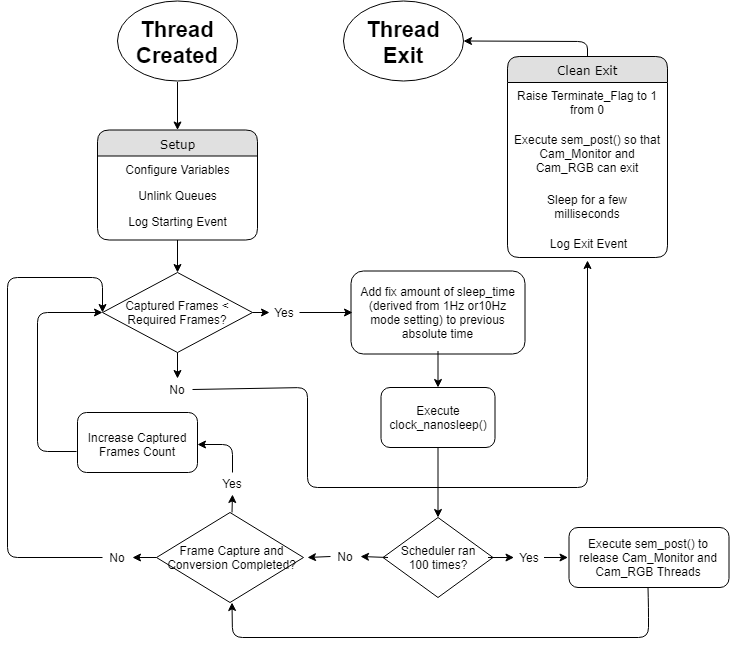

The diagram above was exported from draw.io. Its source (the exported page's mxGraphModel, read from the mxfile embedded in the PNG):
<mxGraphModel dx="1422" dy="702" grid="1" gridSize="10" guides="1" tooltips="1" connect="1" arrows="1" fold="1" page="1" pageScale="1" pageWidth="1100" pageHeight="850" background="#ffffff" math="0" shadow="0">
  <root>
    <mxCell id="0" />
    <mxCell id="1" parent="0" />
    <mxCell id="2" value="" style="rounded=1;whiteSpace=wrap;html=1;" vertex="1" parent="1">
      <mxGeometry x="433.5" y="303.5" width="174" height="83" as="geometry" />
    </mxCell>
    <mxCell id="3" value="" style="rounded=1;whiteSpace=wrap;html=1;" vertex="1" parent="1">
      <mxGeometry x="463.5" y="420" width="114" height="60" as="geometry" />
    </mxCell>
    <mxCell id="4" value="Execute clock_nanosleep()" style="text;html=1;strokeColor=none;fillColor=none;align=center;verticalAlign=middle;whiteSpace=wrap;rounded=0;" vertex="1" parent="1">
      <mxGeometry x="465.5" y="420" width="110" height="60" as="geometry" />
    </mxCell>
    <mxCell id="5" value="Setup" style="swimlane;html=1;fontStyle=0;childLayout=stackLayout;horizontal=1;startSize=26;fillColor=#e0e0e0;horizontalStack=0;resizeParent=1;resizeLast=0;collapsible=1;marginBottom=0;swimlaneFillColor=#ffffff;align=center;rounded=1;shadow=0;comic=0;labelBackgroundColor=none;strokeColor=#000000;strokeWidth=1;fontFamily=Verdana;fontSize=12;fontColor=#000000;" vertex="1" parent="1">
      <mxGeometry x="180" y="162.5" width="160" height="110" as="geometry" />
    </mxCell>
    <mxCell id="6" value="Configure Variables" style="text;html=1;strokeColor=none;fillColor=none;spacingLeft=4;spacingRight=4;whiteSpace=wrap;overflow=hidden;rotatable=0;points=[[0,0.5],[1,0.5]];portConstraint=eastwest;align=center;" vertex="1" parent="5">
      <mxGeometry y="26" width="160" height="26" as="geometry" />
    </mxCell>
    <mxCell id="7" value="Unlink Queues" style="text;html=1;strokeColor=none;fillColor=none;spacingLeft=4;spacingRight=4;whiteSpace=wrap;overflow=hidden;rotatable=0;points=[[0,0.5],[1,0.5]];portConstraint=eastwest;align=center;" vertex="1" parent="5">
      <mxGeometry y="52" width="160" height="26" as="geometry" />
    </mxCell>
    <mxCell id="8" value="Log Starting Event" style="text;html=1;strokeColor=none;fillColor=none;spacingLeft=4;spacingRight=4;whiteSpace=wrap;overflow=hidden;rotatable=0;points=[[0,0.5],[1,0.5]];portConstraint=eastwest;align=center;" vertex="1" parent="5">
      <mxGeometry y="78" width="160" height="26" as="geometry" />
    </mxCell>
    <mxCell id="9" value="" style="ellipse;whiteSpace=wrap;html=1;" vertex="1" parent="1">
      <mxGeometry x="200" y="33.5" width="120" height="80" as="geometry" />
    </mxCell>
    <mxCell id="10" value="&lt;font size=&quot;1&quot;&gt;&lt;b style=&quot;font-size: 22px&quot;&gt;Thread Created&lt;/b&gt;&lt;/font&gt;" style="text;html=1;strokeColor=none;fillColor=none;align=center;verticalAlign=middle;whiteSpace=wrap;rounded=0;" vertex="1" parent="1">
      <mxGeometry x="210" y="34.5" width="100" height="80" as="geometry" />
    </mxCell>
    <mxCell id="11" value="" style="ellipse;whiteSpace=wrap;html=1;" vertex="1" parent="1">
      <mxGeometry x="426" y="33.5" width="120" height="80" as="geometry" />
    </mxCell>
    <mxCell id="12" value="&lt;font size=&quot;1&quot;&gt;&lt;b style=&quot;font-size: 22px&quot;&gt;Thread Exit&lt;/b&gt;&lt;/font&gt;" style="text;html=1;strokeColor=none;fillColor=none;align=center;verticalAlign=middle;whiteSpace=wrap;rounded=0;" vertex="1" parent="1">
      <mxGeometry x="436" y="34.5" width="100" height="80" as="geometry" />
    </mxCell>
    <mxCell id="13" value="" style="endArrow=classic;html=1;exitX=0.5;exitY=1;exitDx=0;exitDy=0;entryX=0.5;entryY=0;entryDx=0;entryDy=0;" edge="1" source="10" target="5" parent="1">
      <mxGeometry width="50" height="50" relative="1" as="geometry">
        <mxPoint x="730" y="150.5" as="sourcePoint" />
        <mxPoint x="780" y="100.5" as="targetPoint" />
      </mxGeometry>
    </mxCell>
    <mxCell id="14" value="" style="rhombus;whiteSpace=wrap;html=1;" vertex="1" parent="1">
      <mxGeometry x="185" y="305" width="150" height="80" as="geometry" />
    </mxCell>
    <mxCell id="15" value="Captured Frames &amp;lt; Required Frames?" style="text;html=1;strokeColor=none;fillColor=none;align=center;verticalAlign=middle;whiteSpace=wrap;rounded=0;" vertex="1" parent="1">
      <mxGeometry x="185" y="305" width="150" height="80" as="geometry" />
    </mxCell>
    <mxCell id="16" value="" style="endArrow=classic;html=1;exitX=1;exitY=0.5;exitDx=0;exitDy=0;entryX=0;entryY=0.5;entryDx=0;entryDy=0;" edge="1" source="15" target="17" parent="1">
      <mxGeometry width="50" height="50" relative="1" as="geometry">
        <mxPoint x="430" y="350" as="sourcePoint" />
        <mxPoint x="370" y="345" as="targetPoint" />
      </mxGeometry>
    </mxCell>
    <mxCell id="17" value="Yes" style="text;html=1;strokeColor=none;fillColor=none;align=center;verticalAlign=middle;whiteSpace=wrap;rounded=0;" vertex="1" parent="1">
      <mxGeometry x="352" y="334" width="30" height="22" as="geometry" />
    </mxCell>
    <mxCell id="18" value="Add fix amount of sleep_time (derived from 1Hz or10Hz mode setting) to previous absolute time" style="text;html=1;strokeColor=none;fillColor=none;align=center;verticalAlign=middle;whiteSpace=wrap;rounded=0;" vertex="1" parent="1">
      <mxGeometry x="435" y="306.5" width="171" height="77" as="geometry" />
    </mxCell>
    <mxCell id="19" value="" style="rhombus;whiteSpace=wrap;html=1;" vertex="1" parent="1">
      <mxGeometry x="465.5" y="550" width="110" height="80" as="geometry" />
    </mxCell>
    <mxCell id="20" value="Scheduler ran 100 times?" style="text;html=1;strokeColor=none;fillColor=none;align=center;verticalAlign=middle;whiteSpace=wrap;rounded=0;" vertex="1" parent="1">
      <mxGeometry x="470.5" y="550" width="100" height="80" as="geometry" />
    </mxCell>
    <mxCell id="21" value="Yes" style="text;html=1;strokeColor=none;fillColor=none;align=center;verticalAlign=middle;whiteSpace=wrap;rounded=0;" vertex="1" parent="1">
      <mxGeometry x="596.5" y="579" width="30" height="22" as="geometry" />
    </mxCell>
    <mxCell id="22" value="" style="rounded=1;whiteSpace=wrap;html=1;" vertex="1" parent="1">
      <mxGeometry x="651.5" y="560" width="160" height="60" as="geometry" />
    </mxCell>
    <mxCell id="23" value="Execute sem_post() to release Cam_Monitor and Cam_RGB Threads" style="text;html=1;strokeColor=none;fillColor=none;align=center;verticalAlign=middle;whiteSpace=wrap;rounded=0;" vertex="1" parent="1">
      <mxGeometry x="650.5" y="560" width="160" height="60" as="geometry" />
    </mxCell>
    <mxCell id="24" value="" style="rhombus;whiteSpace=wrap;html=1;" vertex="1" parent="1">
      <mxGeometry x="239" y="545" width="147" height="90" as="geometry" />
    </mxCell>
    <mxCell id="25" value="Frame Capture and Conversion Completed?" style="text;html=1;strokeColor=none;fillColor=none;align=center;verticalAlign=middle;whiteSpace=wrap;rounded=0;" vertex="1" parent="1">
      <mxGeometry x="239" y="545" width="151" height="90" as="geometry" />
    </mxCell>
    <mxCell id="26" value="No" style="text;html=1;strokeColor=none;fillColor=none;align=center;verticalAlign=middle;whiteSpace=wrap;rounded=0;" vertex="1" parent="1">
      <mxGeometry x="413" y="578" width="30" height="22" as="geometry" />
    </mxCell>
    <mxCell id="27" value="" style="rounded=1;whiteSpace=wrap;html=1;" vertex="1" parent="1">
      <mxGeometry x="160" y="445" width="120" height="60" as="geometry" />
    </mxCell>
    <mxCell id="28" value="Increase Captured Frames Count" style="text;html=1;strokeColor=none;fillColor=none;align=center;verticalAlign=middle;whiteSpace=wrap;rounded=0;" vertex="1" parent="1">
      <mxGeometry x="160" y="450" width="120" height="54" as="geometry" />
    </mxCell>
    <mxCell id="29" value="" style="endArrow=classic;html=1;exitX=0;exitY=0.5;exitDx=0;exitDy=0;entryX=1;entryY=0.5;entryDx=0;entryDy=0;" edge="1" source="20" target="26" parent="1">
      <mxGeometry width="50" height="50" relative="1" as="geometry">
        <mxPoint x="650" y="460" as="sourcePoint" />
        <mxPoint x="700" y="410" as="targetPoint" />
      </mxGeometry>
    </mxCell>
    <mxCell id="30" value="" style="endArrow=classic;html=1;exitX=1;exitY=0.5;exitDx=0;exitDy=0;entryX=0;entryY=0.5;entryDx=0;entryDy=0;" edge="1" source="20" target="21" parent="1">
      <mxGeometry width="50" height="50" relative="1" as="geometry">
        <mxPoint x="760" y="410" as="sourcePoint" />
        <mxPoint x="810" y="360" as="targetPoint" />
      </mxGeometry>
    </mxCell>
    <mxCell id="31" value="" style="endArrow=classic;html=1;exitX=1;exitY=0.5;exitDx=0;exitDy=0;" edge="1" source="21" target="23" parent="1">
      <mxGeometry width="50" height="50" relative="1" as="geometry">
        <mxPoint x="710" y="430" as="sourcePoint" />
        <mxPoint x="760" y="380" as="targetPoint" />
      </mxGeometry>
    </mxCell>
    <mxCell id="32" value="" style="endArrow=classic;html=1;exitX=0.5;exitY=1;exitDx=0;exitDy=0;entryX=0.5;entryY=1;entryDx=0;entryDy=0;" edge="1" source="23" target="25" parent="1">
      <mxGeometry width="50" height="50" relative="1" as="geometry">
        <mxPoint x="860" y="480" as="sourcePoint" />
        <mxPoint x="910" y="430" as="targetPoint" />
        <Array as="points">
          <mxPoint x="731" y="640" />
          <mxPoint x="731" y="670" />
          <mxPoint x="315" y="670" />
        </Array>
      </mxGeometry>
    </mxCell>
    <mxCell id="33" value="" style="endArrow=classic;html=1;exitX=0;exitY=0.5;exitDx=0;exitDy=0;entryX=1;entryY=0.5;entryDx=0;entryDy=0;" edge="1" source="26" target="25" parent="1">
      <mxGeometry width="50" height="50" relative="1" as="geometry">
        <mxPoint x="860" y="440" as="sourcePoint" />
        <mxPoint x="910" y="390" as="targetPoint" />
      </mxGeometry>
    </mxCell>
    <mxCell id="34" value="" style="endArrow=classic;html=1;entryX=0;entryY=0.5;entryDx=0;entryDy=0;exitX=-0.008;exitY=0.63;exitDx=0;exitDy=0;exitPerimeter=0;" edge="1" source="28" target="15" parent="1">
      <mxGeometry width="50" height="50" relative="1" as="geometry">
        <mxPoint x="-130" y="390" as="sourcePoint" />
        <mxPoint x="-80" y="340" as="targetPoint" />
        <Array as="points">
          <mxPoint x="120" y="484" />
          <mxPoint x="120" y="345" />
        </Array>
      </mxGeometry>
    </mxCell>
    <mxCell id="35" value="Yes" style="text;html=1;strokeColor=none;fillColor=none;align=center;verticalAlign=middle;whiteSpace=wrap;rounded=0;" vertex="1" parent="1">
      <mxGeometry x="300" y="505" width="30" height="22" as="geometry" />
    </mxCell>
    <mxCell id="36" value="" style="endArrow=classic;html=1;exitX=0.5;exitY=0;exitDx=0;exitDy=0;entryX=0.5;entryY=1;entryDx=0;entryDy=0;" edge="1" source="25" target="35" parent="1">
      <mxGeometry width="50" height="50" relative="1" as="geometry">
        <mxPoint x="350" y="520" as="sourcePoint" />
        <mxPoint x="400" y="470" as="targetPoint" />
      </mxGeometry>
    </mxCell>
    <mxCell id="37" value="" style="endArrow=classic;html=1;exitX=0.5;exitY=0;exitDx=0;exitDy=0;entryX=1;entryY=0.5;entryDx=0;entryDy=0;" edge="1" source="35" target="28" parent="1">
      <mxGeometry width="50" height="50" relative="1" as="geometry">
        <mxPoint x="650" y="440" as="sourcePoint" />
        <mxPoint x="700" y="390" as="targetPoint" />
        <Array as="points">
          <mxPoint x="315" y="477" />
        </Array>
      </mxGeometry>
    </mxCell>
    <mxCell id="38" value="No" style="text;html=1;strokeColor=none;fillColor=none;align=center;verticalAlign=middle;whiteSpace=wrap;rounded=0;" vertex="1" parent="1">
      <mxGeometry x="185" y="579" width="30" height="22" as="geometry" />
    </mxCell>
    <mxCell id="39" value="" style="endArrow=classic;html=1;exitX=0;exitY=0.5;exitDx=0;exitDy=0;entryX=1;entryY=0.5;entryDx=0;entryDy=0;" edge="1" source="25" target="38" parent="1">
      <mxGeometry width="50" height="50" relative="1" as="geometry">
        <mxPoint x="-80" y="550" as="sourcePoint" />
        <mxPoint x="-30" y="500" as="targetPoint" />
      </mxGeometry>
    </mxCell>
    <mxCell id="40" value="" style="endArrow=classic;html=1;exitX=0;exitY=0.5;exitDx=0;exitDy=0;entryX=0;entryY=0.5;entryDx=0;entryDy=0;" edge="1" source="38" target="15" parent="1">
      <mxGeometry width="50" height="50" relative="1" as="geometry">
        <mxPoint x="-20" y="360" as="sourcePoint" />
        <mxPoint x="150" y="370" as="targetPoint" />
        <Array as="points">
          <mxPoint x="90" y="590" />
          <mxPoint x="90" y="310" />
          <mxPoint x="185" y="310" />
        </Array>
      </mxGeometry>
    </mxCell>
    <mxCell id="41" value="" style="endArrow=classic;html=1;entryX=0.5;entryY=0;entryDx=0;entryDy=0;exitX=0.5;exitY=1;exitDx=0;exitDy=0;" edge="1" source="5" target="15" parent="1">
      <mxGeometry width="50" height="50" relative="1" as="geometry">
        <mxPoint x="10" y="150" as="sourcePoint" />
        <mxPoint x="60" y="100" as="targetPoint" />
      </mxGeometry>
    </mxCell>
    <mxCell id="42" value="" style="endArrow=classic;html=1;exitX=1;exitY=0.5;exitDx=0;exitDy=0;entryX=0;entryY=0.5;entryDx=0;entryDy=0;" edge="1" source="17" target="18" parent="1">
      <mxGeometry width="50" height="50" relative="1" as="geometry">
        <mxPoint x="720" y="260" as="sourcePoint" />
        <mxPoint x="770" y="210" as="targetPoint" />
      </mxGeometry>
    </mxCell>
    <mxCell id="43" value="" style="endArrow=classic;html=1;exitX=0.5;exitY=1;exitDx=0;exitDy=0;entryX=0.5;entryY=0;entryDx=0;entryDy=0;" edge="1" source="18" target="4" parent="1">
      <mxGeometry width="50" height="50" relative="1" as="geometry">
        <mxPoint x="760" y="310" as="sourcePoint" />
        <mxPoint x="810" y="260" as="targetPoint" />
      </mxGeometry>
    </mxCell>
    <mxCell id="44" value="" style="endArrow=classic;html=1;entryX=0.5;entryY=0;entryDx=0;entryDy=0;exitX=0.5;exitY=1;exitDx=0;exitDy=0;" edge="1" source="4" target="20" parent="1">
      <mxGeometry width="50" height="50" relative="1" as="geometry">
        <mxPoint x="770" y="370" as="sourcePoint" />
        <mxPoint x="820" y="320" as="targetPoint" />
      </mxGeometry>
    </mxCell>
    <mxCell id="45" value="No" style="text;html=1;strokeColor=none;fillColor=none;align=center;verticalAlign=middle;whiteSpace=wrap;rounded=0;" vertex="1" parent="1">
      <mxGeometry x="245" y="411" width="30" height="22" as="geometry" />
    </mxCell>
    <mxCell id="46" value="" style="endArrow=classic;html=1;entryX=0.5;entryY=0;entryDx=0;entryDy=0;exitX=0.5;exitY=1;exitDx=0;exitDy=0;" edge="1" source="15" target="45" parent="1">
      <mxGeometry width="50" height="50" relative="1" as="geometry">
        <mxPoint x="360" y="440" as="sourcePoint" />
        <mxPoint x="410" y="390" as="targetPoint" />
      </mxGeometry>
    </mxCell>
    <mxCell id="47" value="Clean Exit" style="swimlane;html=1;fontStyle=0;childLayout=stackLayout;horizontal=1;startSize=26;fillColor=#e0e0e0;horizontalStack=0;resizeParent=1;resizeLast=0;collapsible=1;marginBottom=0;swimlaneFillColor=#ffffff;align=center;rounded=1;shadow=0;comic=0;labelBackgroundColor=none;strokeColor=#000000;strokeWidth=1;fontFamily=Verdana;fontSize=12;fontColor=#000000;" vertex="1" parent="1">
      <mxGeometry x="590" y="89" width="160" height="201" as="geometry" />
    </mxCell>
    <mxCell id="48" value="Raise Terminate_Flag to 1 from 0" style="text;html=1;strokeColor=none;fillColor=none;spacingLeft=4;spacingRight=4;whiteSpace=wrap;overflow=hidden;rotatable=0;points=[[0,0.5],[1,0.5]];portConstraint=eastwest;align=center;" vertex="1" parent="47">
      <mxGeometry y="26" width="160" height="44" as="geometry" />
    </mxCell>
    <mxCell id="49" value="Execute sem_post() so that Cam_Monitor and Cam_RGB can exit" style="text;html=1;strokeColor=none;fillColor=none;spacingLeft=4;spacingRight=4;whiteSpace=wrap;overflow=hidden;rotatable=0;points=[[0,0.5],[1,0.5]];portConstraint=eastwest;align=center;" vertex="1" parent="47">
      <mxGeometry y="70" width="160" height="60" as="geometry" />
    </mxCell>
    <mxCell id="50" value="Sleep for a few milliseconds" style="text;html=1;strokeColor=none;fillColor=none;spacingLeft=4;spacingRight=4;whiteSpace=wrap;overflow=hidden;rotatable=0;points=[[0,0.5],[1,0.5]];portConstraint=eastwest;align=center;" vertex="1" parent="47">
      <mxGeometry y="130" width="160" height="44" as="geometry" />
    </mxCell>
    <mxCell id="51" value="Log Exit Event" style="text;html=1;strokeColor=none;fillColor=none;spacingLeft=4;spacingRight=4;whiteSpace=wrap;overflow=hidden;rotatable=0;points=[[0,0.5],[1,0.5]];portConstraint=eastwest;align=center;" vertex="1" parent="47">
      <mxGeometry y="174" width="160" height="26" as="geometry" />
    </mxCell>
    <mxCell id="52" value="" style="endArrow=classic;html=1;exitX=1;exitY=0.5;exitDx=0;exitDy=0;entryX=0.5;entryY=1.154;entryDx=0;entryDy=0;entryPerimeter=0;" edge="1" source="45" target="51" parent="1">
      <mxGeometry width="50" height="50" relative="1" as="geometry">
        <mxPoint x="750" y="360" as="sourcePoint" />
        <mxPoint x="670" y="330" as="targetPoint" />
        <Array as="points">
          <mxPoint x="390" y="420" />
          <mxPoint x="390" y="520" />
          <mxPoint x="670" y="520" />
        </Array>
      </mxGeometry>
    </mxCell>
    <mxCell id="53" value="" style="endArrow=classic;html=1;entryX=1;entryY=0.5;entryDx=0;entryDy=0;exitX=0.5;exitY=0;exitDx=0;exitDy=0;" edge="1" source="47" target="11" parent="1">
      <mxGeometry width="50" height="50" relative="1" as="geometry">
        <mxPoint x="830" y="100" as="sourcePoint" />
        <mxPoint x="880" y="50" as="targetPoint" />
        <Array as="points">
          <mxPoint x="670" y="74" />
        </Array>
      </mxGeometry>
    </mxCell>
  </root>
</mxGraphModel>